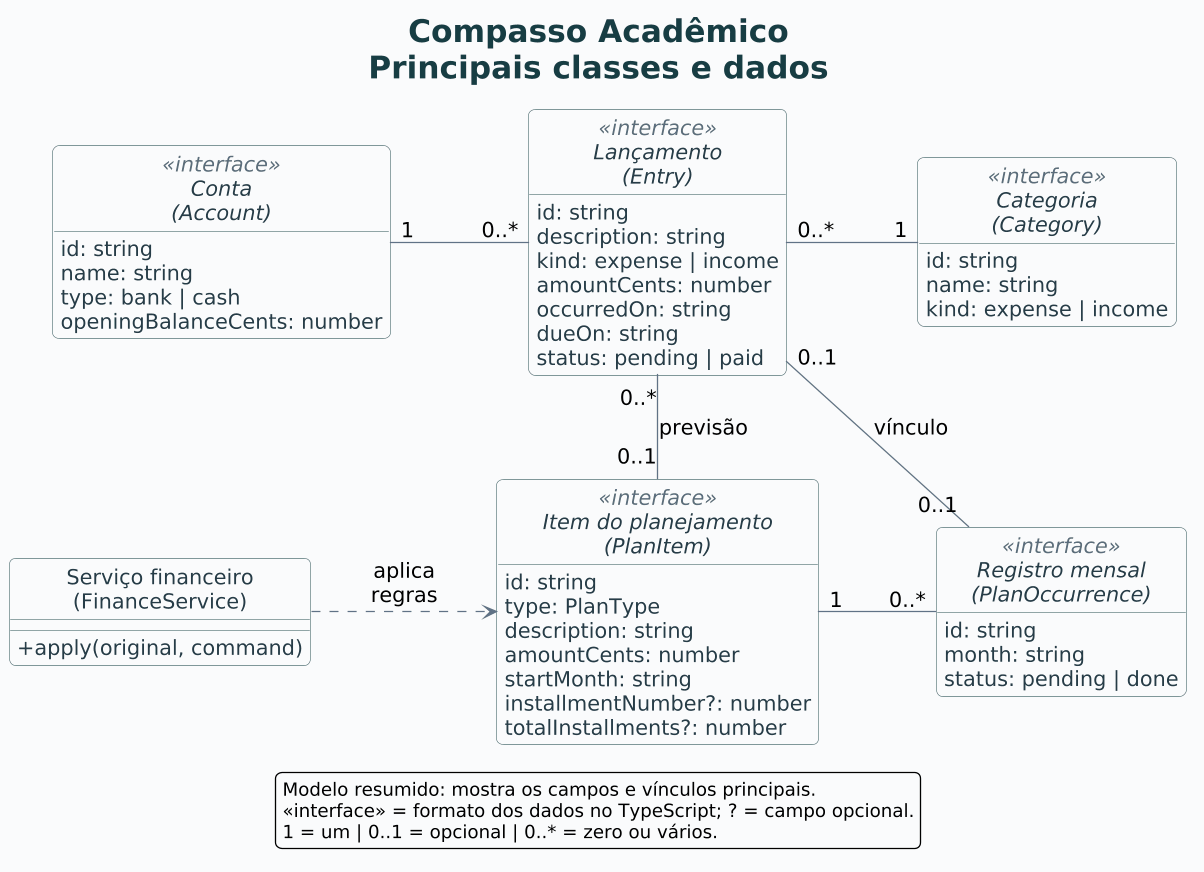

The diagram above was rendered by PlantUML. Its source (embedded in the PNG):
@startuml classes
top to bottom direction
skinparam backgroundColor #FAFBFC
skinparam defaultFontName DejaVu Sans
skinparam defaultFontSize 16
skinparam shadowing false
skinparam roundcorner 10
skinparam linetype polyline
skinparam nodesep 90
skinparam ranksep 60
skinparam ArrowColor #607286
skinparam ClassBorderColor #547477
skinparam ClassBackgroundColor #FFFFFF
skinparam ClassFontColor #173D43
skinparam ClassAttributeFontColor #263C47
skinparam ClassStereotypeFontColor #5B6D7B
skinparam classAttributeIconSize 0
skinparam titleFontColor #173D43
skinparam titleFontSize 24
skinparam dpi 125
hide circle
hide empty methods
scale max 1800 width

title Compasso Acadêmico\nPrincipais classes e dados

interface "Conta\n(Account)" as Conta <<interface>> {
  id: string
  name: string
  type: bank | cash
  openingBalanceCents: number
}

interface "Categoria\n(Category)" as Categoria <<interface>> {
  id: string
  name: string
  kind: expense | income
}

interface "Lançamento\n(Entry)" as Lancamento <<interface>> {
  id: string
  description: string
  kind: expense | income
  amountCents: number
  occurredOn: string
  dueOn: string
  status: pending | paid
}

interface "Item do planejamento\n(PlanItem)" as Plano <<interface>> {
  id: string
  type: PlanType
  description: string
  amountCents: number
  startMonth: string
  installmentNumber?: number
  totalInstallments?: number
}

interface "Registro mensal\n(PlanOccurrence)" as Ocorrencia <<interface>> {
  id: string
  month: string
  status: pending | done
}

class "Serviço financeiro\n(FinanceService)" as Servico {
  +apply(original, command)
}

Conta "1" -right- "0..*" Lancamento
Lancamento "0..*" -right- "1" Categoria
Lancamento "0..*" -down- "0..1" Plano : previsão
Plano "1" -right- "0..*" Ocorrencia
Ocorrencia "0..1" -[norank]- "0..1" Lancamento : vínculo
Servico .[norank].> Plano : aplica\nregras

' Estas linhas invisíveis apenas organizam os blocos em duas fileiras.
Conta -[hidden]down- Servico
Servico -[hidden]right- Plano
Categoria -[hidden]down- Ocorrencia

legend bottom
  Modelo resumido: mostra os campos e vínculos principais.
  «interface» = formato dos dados no TypeScript; ? = campo opcional.
  1 = um | 0..1 = opcional | 0..* = zero ou vários.
endlegend
@enduml